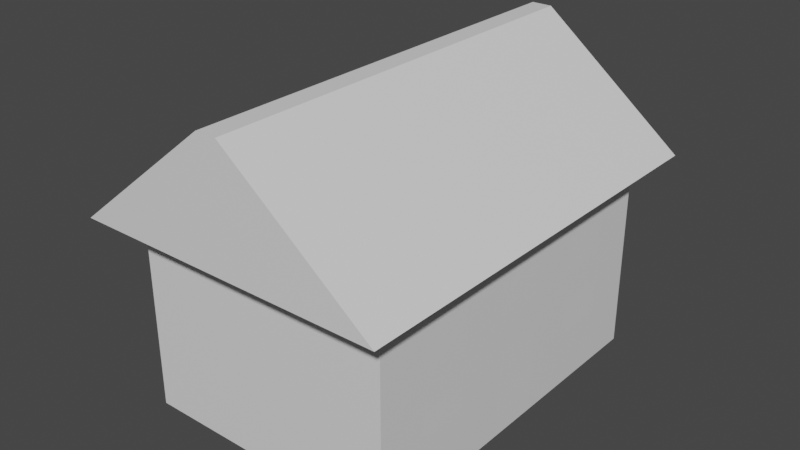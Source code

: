 # Source: House.blend  (saved by Blender 2.81.16; exported with 4.5.12 LTS)
import bpy
from mathutils import Matrix  # noqa: F401  (used for matrix-valued properties, if any)

bpy.ops.wm.read_factory_settings(use_empty=True)
scene = bpy.context.scene
scene.name = 'Scene'

# ---- collections
col_collection = bpy.data.collections.new('Collection'); scene.collection.children.link(col_collection)

# ---- materials (node trees are filled in below, after node groups)
mat_material = bpy.data.materials.new('Material')
mat_material.alpha_threshold = 0.0
mat_material.use_transparent_shadow = False
mat_material.line_color = (0.0, 0.0, 0.0, 1.0)
mat_material_001 = bpy.data.materials.new('Material.001')
mat_material_001.use_transparent_shadow = False
mat_material_002 = bpy.data.materials.new('Material.002')
mat_material_002.use_transparent_shadow = False

# ---- material node trees
mat_material.use_nodes = True; mat_material.node_tree.nodes.clear()
_N = mat_material.node_tree.nodes; _L = mat_material.node_tree.links
n0 = _N.new('ShaderNodeOutputMaterial'); n0.name = 'Material Output'; n0.location = (300, 300)
n1 = _N.new('ShaderNodeBsdfPrincipled'); n1.name = 'Principled BSDF'; n1.location = (10, 300)
n1.distribution = 'GGX'
n1.subsurface_method = 'BURLEY'
n1.inputs[2].default_value = 0.4
n1.inputs[3].default_value = 1.45
n1.inputs[27].default_value = (0.0, 0.0, 0.0, 1.0)
n1.inputs[28].default_value = 1.0
_L.new(n1.outputs[0], n0.inputs[0])
n0.is_active_output = True
mat_material_001.use_nodes = True; mat_material_001.node_tree.nodes.clear()
_N = mat_material_001.node_tree.nodes; _L = mat_material_001.node_tree.links
n0 = _N.new('ShaderNodeOutputMaterial'); n0.name = 'Material Output'; n0.location = (300, 300)
n1 = _N.new('ShaderNodeBsdfPrincipled'); n1.name = 'Principled BSDF'; n1.location = (10, 300)
n1.distribution = 'GGX'
n1.subsurface_method = 'BURLEY'
n1.inputs[3].default_value = 1.45
n1.inputs[27].default_value = (0.0, 0.0, 0.0, 1.0)
n1.inputs[28].default_value = 1.0
_L.new(n1.outputs[0], n0.inputs[0])
n0.is_active_output = True
mat_material_002.use_nodes = True; mat_material_002.node_tree.nodes.clear()
_N = mat_material_002.node_tree.nodes; _L = mat_material_002.node_tree.links
n0 = _N.new('ShaderNodeOutputMaterial'); n0.name = 'Material Output'; n0.location = (300, 300)
n1 = _N.new('ShaderNodeBsdfPrincipled'); n1.name = 'Principled BSDF'; n1.location = (10, 300)
n1.distribution = 'GGX'
n1.subsurface_method = 'BURLEY'
n1.inputs[3].default_value = 1.45
n1.inputs[27].default_value = (0.0, 0.0, 0.0, 1.0)
n1.inputs[28].default_value = 1.0
_L.new(n1.outputs[0], n0.inputs[0])
n0.is_active_output = True

# ---- world
world_world = bpy.data.worlds.new('World'); scene.world = world_world
world_world.use_nodes = True; world_world.node_tree.nodes.clear()
_N = world_world.node_tree.nodes; _L = world_world.node_tree.links
n0 = _N.new('ShaderNodeOutputWorld'); n0.name = 'World Output'; n0.location = (300, 300)
n1 = _N.new('ShaderNodeBackground'); n1.name = 'Background'; n1.location = (10, 300)
n1.inputs[0].default_value = (0.05088, 0.05088, 0.05088, 1.0)
_L.new(n1.outputs[0], n0.inputs[0])
n0.is_active_output = True
world_world.color = (0.05088, 0.05088, 0.05088)
world_world.use_sun_shadow = False
world_world.sun_shadow_jitter_overblur = 0.0

# ---- meshes
me_cube = bpy.data.meshes.new('Cube')
me_cube.from_pydata([(2.0, 2.744, 3.0), (2.0, 2.744, 0.0), (2.0, -2.744, 3.0), (2.0, -2.744, 0.0), (-2.0, 2.744, 3.0), (-2.0, 2.744, 0.0), (-2.0, -2.744, 3.0), (-2.0, -2.744, 0.0), (2.392, -3.282, 3.0), (-2.392, -3.282, 3.0), (2.392, 3.282, 3.0), (-2.392, 3.282, 3.0), (0.1584, -3.282, 4.779), (-0.1584, -3.282, 4.779), (0.1584, 3.282, 4.779), (-0.1584, 3.282, 4.779), (-2.0, 1.96, 0.0), (-2.0, 1.176, 0.0), (-2.0, 0.392, 0.0), (-2.0, -0.392, 0.0), (-2.0, -1.176, 0.0), (-2.0, -1.96, 0.0), (2.0, 1.96, 3.0), (2.0, 1.176, 3.0), (2.0, 0.392, 3.0), (2.0, -0.392, 3.0), (2.0, -1.176, 3.0), (2.0, -1.96, 3.0), (-2.0, -1.96, 3.0), (-2.0, -1.176, 3.0), (-2.0, -0.392, 3.0), (-2.0, 0.392, 3.0), (-2.0, 1.176, 3.0), (-2.0, 1.96, 3.0), (2.0, -1.96, 0.0), (2.0, -1.176, 0.0), (2.0, -0.392, 0.0), (2.0, 0.392, 0.0), (2.0, 1.176, 0.0), (2.0, 1.96, 0.0), (2.392, 2.344, 3.0), (2.392, 1.407, 3.0), (2.392, 0.4689, 3.0), (2.392, -0.4689, 3.0), (2.392, -1.407, 3.0), (2.392, -2.344, 3.0), (-2.392, -2.344, 3.0), (-2.392, -1.407, 3.0), (-2.392, -0.4689, 3.0), (-2.392, 0.4689, 3.0), (-2.392, 1.407, 3.0), (-2.392, 2.344, 3.0), (0.1584, 2.344, 4.779), (0.1584, 1.407, 4.779), (0.1584, 0.4689, 4.779), (0.1584, -0.4689, 4.779), (0.1584, -1.407, 4.779), (0.1584, -2.344, 4.779), (-0.1584, -2.344, 4.779), (-0.1584, -1.407, 4.779), (-0.1584, -0.4689, 4.779), (-0.1584, 0.4689, 4.779), (-0.1584, 1.407, 4.779), (-0.1584, 2.344, 4.779), (2.0, 2.744, 2.856), (2.0, 2.744, 2.356), (2.0, 2.744, 1.856), (2.0, 2.744, 1.356), (2.0, 2.744, 0.8557), (-2.0, -2.744, 0.8557), (-2.0, -2.744, 1.356), (-2.0, -2.744, 1.856), (-2.0, -2.744, 2.356), (-2.0, -2.744, 2.856), (2.0, -2.744, 2.856), (2.0, -2.744, 2.356), (2.0, -2.744, 1.856), (2.0, -2.744, 1.356), (2.0, -2.744, 0.8557), (-2.0, 2.744, 2.856), (-2.0, 2.744, 2.356), (-2.0, 2.744, 1.856), (-2.0, 2.744, 1.356), (-2.0, 2.744, 0.8557), (2.0, 1.96, 2.856), (2.0, 1.96, 2.356), (2.0, 1.96, 1.856), (2.0, 1.96, 1.356), (2.0, 1.96, 0.8557), (2.0, 1.176, 2.856), (2.0, 1.176, 2.356), (2.0, 1.176, 1.856), (2.0, 1.176, 1.356), (2.0, 1.176, 0.8557), (2.0, 0.392, 2.856), (2.0, 0.392, 2.356), (2.0, 0.392, 1.856), (2.0, 0.392, 1.356), (2.0, 0.392, 0.8557), (2.0, -0.392, 2.856), (2.0, -0.392, 2.356), (2.0, -0.392, 1.856), (2.0, -0.392, 1.356), (2.0, -0.392, 0.8557), (2.0, -1.176, 2.856), (2.0, -1.176, 2.356), (2.0, -1.176, 1.856), (2.0, -1.176, 1.356), (2.0, -1.176, 0.8557), (2.0, -1.96, 2.856), (2.0, -1.96, 2.356), (2.0, -1.96, 1.856), (2.0, -1.96, 1.356), (2.0, -1.96, 0.8557), (-2.0, -1.96, 2.856), (-2.0, -1.96, 2.356), (-2.0, -1.96, 1.856), (-2.0, -1.96, 1.356), (-2.0, -1.96, 0.8557), (-2.0, -1.176, 2.856), (-2.0, -1.176, 2.356), (-2.0, -1.176, 1.856), (-2.0, -1.176, 1.356), (-2.0, -1.176, 0.8557), (-2.0, -0.392, 2.856), (-2.0, -0.392, 2.356), (-2.0, -0.392, 1.856), (-2.0, -0.392, 1.356), (-2.0, -0.392, 0.8557), (-2.0, 0.392, 2.856), (-2.0, 0.392, 2.356), (-2.0, 0.392, 1.856), (-2.0, 0.392, 1.356), (-2.0, 0.392, 0.8557), (-2.0, 1.176, 2.856), (-2.0, 1.176, 2.356), (-2.0, 1.176, 1.856), (-2.0, 1.176, 1.356), (-2.0, 1.176, 0.8557), (-2.0, 1.96, 2.856), (-2.0, 1.96, 2.356), (-2.0, 1.96, 1.856), (-2.0, 1.96, 1.356), (-2.0, 1.96, 0.8557)], [], [(0, 4, 11, 10), (74, 2, 6, 73), (139, 33, 4, 79), (21, 34, 3, 7), (109, 27, 2, 74), (79, 4, 0, 64), (10, 11, 15, 14), (6, 2, 8, 9), (28, 6, 9, 46), (22, 0, 10, 40), (57, 58, 13, 12), (40, 10, 14, 52), (46, 9, 13, 58), (9, 8, 12, 13), (11, 51, 63, 15), (51, 50, 62, 63), (50, 49, 61, 62), (49, 48, 60, 61), (48, 47, 59, 60), (47, 46, 58, 59), (8, 45, 57, 12), (45, 44, 56, 57), (44, 43, 55, 56), (43, 42, 54, 55), (42, 41, 53, 54), (41, 40, 52, 53), (14, 15, 63, 52), (52, 63, 62, 53), (53, 62, 61, 54), (54, 61, 60, 55), (55, 60, 59, 56), (56, 59, 58, 57), (2, 27, 45, 8), (27, 26, 44, 45), (26, 25, 43, 44), (25, 24, 42, 43), (24, 23, 41, 42), (23, 22, 40, 41), (4, 33, 51, 11), (33, 32, 50, 51), (32, 31, 49, 50), (31, 30, 48, 49), (30, 29, 47, 48), (29, 28, 46, 47), (64, 0, 22, 84), (84, 22, 23, 89), (89, 23, 24, 94), (94, 24, 25, 99), (99, 25, 26, 104), (104, 26, 27, 109), (5, 1, 39, 16), (16, 39, 38, 17), (17, 38, 37, 18), (18, 37, 36, 19), (19, 36, 35, 20), (20, 35, 34, 21), (73, 6, 28, 114), (114, 28, 29, 119), (119, 29, 30, 124), (124, 30, 31, 129), (129, 31, 32, 134), (134, 32, 33, 139), (17, 138, 143, 16), (138, 137, 142, 143), (137, 136, 141, 142), (136, 135, 140, 141), (135, 134, 139, 140), (18, 133, 138, 17), (133, 132, 137, 138), (132, 131, 136, 137), (131, 130, 135, 136), (130, 129, 134, 135), (19, 128, 133, 18), (128, 127, 132, 133), (127, 126, 131, 132), (126, 125, 130, 131), (125, 124, 129, 130), (20, 123, 128, 19), (123, 122, 127, 128), (122, 121, 126, 127), (121, 120, 125, 126), (120, 119, 124, 125), (21, 118, 123, 20), (118, 117, 122, 123), (117, 116, 121, 122), (116, 115, 120, 121), (115, 114, 119, 120), (7, 69, 118, 21), (69, 70, 117, 118), (70, 71, 116, 117), (71, 72, 115, 116), (72, 73, 114, 115), (35, 108, 113, 34), (108, 107, 112, 113), (107, 106, 111, 112), (106, 105, 110, 111), (105, 104, 109, 110), (36, 103, 108, 35), (103, 102, 107, 108), (102, 101, 106, 107), (101, 100, 105, 106), (100, 99, 104, 105), (37, 98, 103, 36), (98, 97, 102, 103), (97, 96, 101, 102), (96, 95, 100, 101), (95, 94, 99, 100), (38, 93, 98, 37), (93, 92, 97, 98), (92, 91, 96, 97), (91, 90, 95, 96), (90, 89, 94, 95), (39, 88, 93, 38), (88, 87, 92, 93), (87, 86, 91, 92), (86, 85, 90, 91), (85, 84, 89, 90), (1, 68, 88, 39), (68, 67, 87, 88), (67, 66, 86, 87), (66, 65, 85, 86), (65, 64, 84, 85), (5, 83, 68, 1), (83, 82, 67, 68), (82, 81, 66, 67), (81, 80, 65, 66), (80, 79, 64, 65), (34, 113, 78, 3), (113, 112, 77, 78), (112, 111, 76, 77), (111, 110, 75, 76), (110, 109, 74, 75), (16, 143, 83, 5), (143, 142, 82, 83), (142, 141, 81, 82), (141, 140, 80, 81), (140, 139, 79, 80), (3, 78, 69, 7), (78, 77, 70, 69), (77, 76, 71, 70), (76, 75, 72, 71), (75, 74, 73, 72)])
me_cube.polygons.foreach_set('material_index', [2, 0, 0, 0, 0, 0, 2, 2, 2, 2, 2, 2, 2, 2, 2, 2, 2, 2, 2, 2, 2, 2, 2, 2, 2, 2, 2, 2, 2, 2, 2, 2, 2, 2, 2, 2, 2, 2, 2, 2, 2, 2, 2, 2, 0, 0, 0, 0, 0, 0, 0, 0, 0, 0, 0, 0, 0, 0, 0, 0, 0, 0, 0, 1, 0, 1, 0, 0, 0, 0, 0, 0, 0, 1, 0, 1, 0, 0, 0, 0, 0, 0, 0, 1, 0, 1, 0, 0, 0, 0, 0, 0, 0, 1, 0, 1, 0, 0, 0, 0, 0, 0, 1, 1, 0, 1, 0, 0, 0, 0, 0, 0, 0, 1, 0, 1, 0, 0, 0, 0, 0, 0, 0, 0, 0, 0, 0, 0, 0, 0, 0, 0, 0, 0, 0, 0, 0, 0, 0, 0, 0, 0])
_uv = me_cube.uv_layers.new(name='UVMap')
_uv.uv.foreach_set('vector', [0.625, 0.5, 0.625, 0.25, 0.625, 0.25, 0.625, 0.5, 0.613, 0.75, 0.625, 0.75, 0.625, 1.0, 0.613, 1.0, 0.613, 0.2143, 0.625, 0.2143, 0.625, 0.25, 0.613, 0.25, 0.125, 0.7143, 0.375, 0.7143, 0.375, 0.75, 0.125, 0.75, 0.613, 0.7143, 0.625, 0.7143, 0.625, 0.75, 0.613, 0.75, 0.613, 0.25, 0.625, 0.25, 0.625, 0.5, 0.613, 0.5, 0.625, 0.5, 0.625, 0.25, 0.625, 0.25, 0.625, 0.5, 0.625, 1.0, 0.625, 0.75, 0.625, 0.75, 0.625, 1.0, 0.625, 0.03571, 0.625, 0.0, 0.625, 0.0, 0.625, 0.03571, 0.625, 0.5357, 0.625, 0.5, 0.625, 0.5, 0.625, 0.5357, 0.625, 0.7143, 0.875, 0.7143, 0.875, 0.75, 0.625, 0.75, 0.625, 0.5357, 0.625, 0.5, 0.625, 0.5, 0.625, 0.5357, 0.625, 0.03571, 0.625, 0.0, 0.625, 0.0, 0.625, 0.03571, 0.625, 1.0, 0.625, 0.75, 0.625, 0.75, 0.625, 1.0, 0.625, 0.25, 0.625, 0.2143, 0.625, 0.2143, 0.625, 0.25, 0.625, 0.2143, 0.625, 0.1786, 0.625, 0.1786, 0.625, 0.2143, 0.625, 0.1786, 0.625, 0.1429, 0.625, 0.1429, 0.625, 0.1786, 0.625, 0.1429, 0.625, 0.1071, 0.625, 0.1071, 0.625, 0.1429, 0.625, 0.1071, 0.625, 0.07143, 0.625, 0.07143, 0.625, 0.1071, 0.625, 0.07143, 0.625, 0.03571, 0.625, 0.03571, 0.625, 0.07143, 0.625, 0.75, 0.625, 0.7143, 0.625, 0.7143, 0.625, 0.75, 0.625, 0.7143, 0.625, 0.6786, 0.625, 0.6786, 0.625, 0.7143, 0.625, 0.6786, 0.625, 0.6429, 0.625, 0.6429, 0.625, 0.6786, 0.625, 0.6429, 0.625, 0.6071, 0.625, 0.6071, 0.625, 0.6429, 0.625, 0.6071, 0.625, 0.5714, 0.625, 0.5714, 0.625, 0.6071, 0.625, 0.5714, 0.625, 0.5357, 0.625, 0.5357, 0.625, 0.5714, 0.625, 0.5, 0.875, 0.5, 0.875, 0.5357, 0.625, 0.5357, 0.625, 0.5357, 0.875, 0.5357, 0.875, 0.5714, 0.625, 0.5714, 0.625, 0.5714, 0.875, 0.5714, 0.875, 0.6071, 0.625, 0.6071, 0.625, 0.6071, 0.875, 0.6071, 0.875, 0.6429, 0.625, 0.6429, 0.625, 0.6429, 0.875, 0.6429, 0.875, 0.6786, 0.625, 0.6786, 0.625, 0.6786, 0.875, 0.6786, 0.875, 0.7143, 0.625, 0.7143, 0.625, 0.75, 0.625, 0.7143, 0.625, 0.7143, 0.625, 0.75, 0.625, 0.7143, 0.625, 0.6786, 0.625, 0.6786, 0.625, 0.7143, 0.625, 0.6786, 0.625, 0.6429, 0.625, 0.6429, 0.625, 0.6786, 0.625, 0.6429, 0.625, 0.6071, 0.625, 0.6071, 0.625, 0.6429, 0.625, 0.6071, 0.625, 0.5714, 0.625, 0.5714, 0.625, 0.6071, 0.625, 0.5714, 0.625, 0.5357, 0.625, 0.5357, 0.625, 0.5714, 0.625, 0.25, 0.625, 0.2143, 0.625, 0.2143, 0.625, 0.25, 0.625, 0.2143, 0.625, 0.1786, 0.625, 0.1786, 0.625, 0.2143, 0.625, 0.1786, 0.625, 0.1429, 0.625, 0.1429, 0.625, 0.1786, 0.625, 0.1429, 0.625, 0.1071, 0.625, 0.1071, 0.625, 0.1429, 0.625, 0.1071, 0.625, 0.07143, 0.625, 0.07143, 0.625, 0.1071, 0.625, 0.07143, 0.625, 0.03571, 0.625, 0.03571, 0.625, 0.07143, 0.613, 0.5, 0.625, 0.5, 0.625, 0.5357, 0.613, 0.5357, 0.613, 0.5357, 0.625, 0.5357, 0.625, 0.5714, 0.613, 0.5714, 0.613, 0.5714, 0.625, 0.5714, 0.625, 0.6071, 0.613, 0.6071, 0.613, 0.6071, 0.625, 0.6071, 0.625, 0.6429, 0.613, 0.6429, 0.613, 0.6429, 0.625, 0.6429, 0.625, 0.6786, 0.613, 0.6786, 0.613, 0.6786, 0.625, 0.6786, 0.625, 0.7143, 0.613, 0.7143, 0.125, 0.5, 0.375, 0.5, 0.375, 0.5357, 0.125, 0.5357, 0.125, 0.5357, 0.375, 0.5357, 0.375, 0.5714, 0.125, 0.5714, 0.125, 0.5714, 0.375, 0.5714, 0.375, 0.6071, 0.125, 0.6071, 0.125, 0.6071, 0.375, 0.6071, 0.375, 0.6429, 0.125, 0.6429, 0.125, 0.6429, 0.375, 0.6429, 0.375, 0.6786, 0.125, 0.6786, 0.125, 0.6786, 0.375, 0.6786, 0.375, 0.7143, 0.125, 0.7143, 0.613, 0.0, 0.625, 0.0, 0.625, 0.03571, 0.613, 0.03571, 0.613, 0.03571, 0.625, 0.03571, 0.625, 0.07143, 0.613, 0.07143, 0.613, 0.07143, 0.625, 0.07143, 0.625, 0.1071, 0.613, 0.1071, 0.613, 0.1071, 0.625, 0.1071, 0.625, 0.1429, 0.613, 0.1429, 0.613, 0.1429, 0.625, 0.1429, 0.625, 0.1786, 0.613, 0.1786, 0.613, 0.1786, 0.625, 0.1786, 0.625, 0.2143, 0.613, 0.2143, 0.375, 0.1786, 0.4463, 0.1786, 0.4463, 0.2143, 0.375, 0.2143, 0.4463, 0.1786, 0.488, 0.1786, 0.488, 0.2143, 0.4463, 0.2143, 0.488, 0.1786, 0.5296, 0.1786, 0.5296, 0.2143, 0.488, 0.2143, 0.5296, 0.1786, 0.5713, 0.1786, 0.5713, 0.2143, 0.5296, 0.2143, 0.5713, 0.1786, 0.613, 0.1786, 0.613, 0.2143, 0.5713, 0.2143, 0.375, 0.1429, 0.4463, 0.1429, 0.4463, 0.1786, 0.375, 0.1786, 0.4463, 0.1429, 0.488, 0.1429, 0.488, 0.1786, 0.4463, 0.1786, 0.488, 0.1429, 0.5296, 0.1429, 0.5296, 0.1786, 0.488, 0.1786, 0.5296, 0.1429, 0.5713, 0.1429, 0.5713, 0.1786, 0.5296, 0.1786, 0.5713, 0.1429, 0.613, 0.1429, 0.613, 0.1786, 0.5713, 0.1786, 0.375, 0.1071, 0.4463, 0.1071, 0.4463, 0.1429, 0.375, 0.1429, 0.4463, 0.1071, 0.488, 0.1071, 0.488, 0.1429, 0.4463, 0.1429, 0.488, 0.1071, 0.5296, 0.1071, 0.5296, 0.1429, 0.488, 0.1429, 0.5296, 0.1071, 0.5713, 0.1071, 0.5713, 0.1429, 0.5296, 0.1429, 0.5713, 0.1071, 0.613, 0.1071, 0.613, 0.1429, 0.5713, 0.1429, 0.375, 0.07143, 0.4463, 0.07143, 0.4463, 0.1071, 0.375, 0.1071, 0.4463, 0.07143, 0.488, 0.07143, 0.488, 0.1071, 0.4463, 0.1071, 0.488, 0.07143, 0.5296, 0.07143, 0.5296, 0.1071, 0.488, 0.1071, 0.5296, 0.07143, 0.5713, 0.07143, 0.5713, 0.1071, 0.5296, 0.1071, 0.5713, 0.07143, 0.613, 0.07143, 0.613, 0.1071, 0.5713, 0.1071, 0.375, 0.03571, 0.4463, 0.03571, 0.4463, 0.07143, 0.375, 0.07143, 0.4463, 0.03571, 0.488, 0.03571, 0.488, 0.07143, 0.4463, 0.07143, 0.488, 0.03571, 0.5296, 0.03571, 0.5296, 0.07143, 0.488, 0.07143, 0.5296, 0.03571, 0.5713, 0.03571, 0.5713, 0.07143, 0.5296, 0.07143, 0.5713, 0.03571, 0.613, 0.03571, 0.613, 0.07143, 0.5713, 0.07143, 0.375, 0.0, 0.4463, 0.0, 0.4463, 0.03571, 0.375, 0.03571, 0.4463, 0.0, 0.488, 0.0, 0.488, 0.03571, 0.4463, 0.03571, 0.488, 0.0, 0.5296, 0.0, 0.5296, 0.03571, 0.488, 0.03571, 0.5296, 0.0, 0.5713, 0.0, 0.5713, 0.03571, 0.5296, 0.03571, 0.5713, 0.0, 0.613, 0.0, 0.613, 0.03571, 0.5713, 0.03571, 0.375, 0.6786, 0.4463, 0.6786, 0.4463, 0.7143, 0.375, 0.7143, 0.4463, 0.6786, 0.488, 0.6786, 0.488, 0.7143, 0.4463, 0.7143, 0.488, 0.6786, 0.5296, 0.6786, 0.5296, 0.7143, 0.488, 0.7143, 0.5296, 0.6786, 0.5713, 0.6786, 0.5713, 0.7143, 0.5296, 0.7143, 0.5713, 0.6786, 0.613, 0.6786, 0.613, 0.7143, 0.5713, 0.7143, 0.375, 0.6429, 0.4463, 0.6429, 0.4463, 0.6786, 0.375, 0.6786, 0.4463, 0.6429, 0.488, 0.6429, 0.488, 0.6786, 0.4463, 0.6786, 0.488, 0.6429, 0.5296, 0.6429, 0.5296, 0.6786, 0.488, 0.6786, 0.5296, 0.6429, 0.5713, 0.6429, 0.5713, 0.6786, 0.5296, 0.6786, 0.5713, 0.6429, 0.613, 0.6429, 0.613, 0.6786, 0.5713, 0.6786, 0.375, 0.6071, 0.4463, 0.6071, 0.4463, 0.6429, 0.375, 0.6429, 0.4463, 0.6071, 0.488, 0.6071, 0.488, 0.6429, 0.4463, 0.6429, 0.488, 0.6071, 0.5296, 0.6071, 0.5296, 0.6429, 0.488, 0.6429, 0.5296, 0.6071, 0.5713, 0.6071, 0.5713, 0.6429, 0.5296, 0.6429, 0.5713, 0.6071, 0.613, 0.6071, 0.613, 0.6429, 0.5713, 0.6429, 0.375, 0.5714, 0.4463, 0.5714, 0.4463, 0.6071, 0.375, 0.6071, 0.4463, 0.5714, 0.488, 0.5714, 0.488, 0.6071, 0.4463, 0.6071, 0.488, 0.5714, 0.5296, 0.5714, 0.5296, 0.6071, 0.488, 0.6071, 0.5296, 0.5714, 0.5713, 0.5714, 0.5713, 0.6071, 0.5296, 0.6071, 0.5713, 0.5714, 0.613, 0.5714, 0.613, 0.6071, 0.5713, 0.6071, 0.375, 0.5357, 0.4463, 0.5357, 0.4463, 0.5714, 0.375, 0.5714, 0.4463, 0.5357, 0.488, 0.5357, 0.488, 0.5714, 0.4463, 0.5714, 0.488, 0.5357, 0.5296, 0.5357, 0.5296, 0.5714, 0.488, 0.5714, 0.5296, 0.5357, 0.5713, 0.5357, 0.5713, 0.5714, 0.5296, 0.5714, 0.5713, 0.5357, 0.613, 0.5357, 0.613, 0.5714, 0.5713, 0.5714, 0.375, 0.5, 0.4463, 0.5, 0.4463, 0.5357, 0.375, 0.5357, 0.4463, 0.5, 0.488, 0.5, 0.488, 0.5357, 0.4463, 0.5357, 0.488, 0.5, 0.5296, 0.5, 0.5296, 0.5357, 0.488, 0.5357, 0.5296, 0.5, 0.5713, 0.5, 0.5713, 0.5357, 0.5296, 0.5357, 0.5713, 0.5, 0.613, 0.5, 0.613, 0.5357, 0.5713, 0.5357, 0.375, 0.25, 0.4463, 0.25, 0.4463, 0.5, 0.375, 0.5, 0.4463, 0.25, 0.488, 0.25, 0.488, 0.5, 0.4463, 0.5, 0.488, 0.25, 0.5296, 0.25, 0.5296, 0.5, 0.488, 0.5, 0.5296, 0.25, 0.5713, 0.25, 0.5713, 0.5, 0.5296, 0.5, 0.5713, 0.25, 0.613, 0.25, 0.613, 0.5, 0.5713, 0.5, 0.375, 0.7143, 0.4463, 0.7143, 0.4463, 0.75, 0.375, 0.75, 0.4463, 0.7143, 0.488, 0.7143, 0.488, 0.75, 0.4463, 0.75, 0.488, 0.7143, 0.5296, 0.7143, 0.5296, 0.75, 0.488, 0.75, 0.5296, 0.7143, 0.5713, 0.7143, 0.5713, 0.75, 0.5296, 0.75, 0.5713, 0.7143, 0.613, 0.7143, 0.613, 0.75, 0.5713, 0.75, 0.375, 0.2143, 0.4463, 0.2143, 0.4463, 0.25, 0.375, 0.25, 0.4463, 0.2143, 0.488, 0.2143, 0.488, 0.25, 0.4463, 0.25, 0.488, 0.2143, 0.5296, 0.2143, 0.5296, 0.25, 0.488, 0.25, 0.5296, 0.2143, 0.5713, 0.2143, 0.5713, 0.25, 0.5296, 0.25, 0.5713, 0.2143, 0.613, 0.2143, 0.613, 0.25, 0.5713, 0.25, 0.375, 0.75, 0.4463, 0.75, 0.4463, 1.0, 0.375, 1.0, 0.4463, 0.75, 0.488, 0.75, 0.488, 1.0, 0.4463, 1.0, 0.488, 0.75, 0.5296, 0.75, 0.5296, 1.0, 0.488, 1.0, 0.5296, 0.75, 0.5713, 0.75, 0.5713, 1.0, 0.5296, 1.0, 0.5713, 0.75, 0.613, 0.75, 0.613, 1.0, 0.5713, 1.0])
me_cube.materials.append(mat_material)
me_cube.materials.append(mat_material_001)
me_cube.materials.append(mat_material_002)
me_cube.use_remesh_preserve_volume = False
me_cube.use_remesh_preserve_attributes = False
me_cube.use_mirror_vertex_groups = False
me_cube.update()

# ---- objects
ob_cube = bpy.data.objects.new('Cube', me_cube)

# ---- transforms, parenting, visibility, modifiers, constraints
ob_cube.location = (0.0, 0.0, 0.0)
ob_cube.lock_rotations_4d = False
ob_cube.empty_display_type = 'ARROWS'
ob_cube.lineart.crease_threshold = 0.0

# ---- collection membership
col_collection.objects.link(ob_cube)

# ---- scene / render settings (as saved in the file)
scene.frame_start = 1; scene.frame_end = 250; scene.frame_set(1)
scene.render.engine = 'BLENDER_EEVEE_NEXT'
scene.cycles.use_denoising = False
scene.cycles.samples = 128
scene.cycles.sampling_pattern = 'TABULATED_SOBOL'
scene.cycles.use_adaptive_sampling = False
scene.cycles.use_light_tree = False
scene.view_settings.view_transform = 'Filmic'
bpy.context.view_layer.update()

# ---- added for rendering (the .blend has no active camera and no usable light): camera, sun
cam_auto = bpy.data.cameras.new('AutoCamera')
cam_auto.lens = 50.0
cam_auto.sensor_width = 36.0
cam_auto.clip_end = 1000.0
ob_auto_camera = bpy.data.objects.new('AutoCamera', cam_auto)
scene.collection.objects.link(ob_auto_camera)
ob_auto_camera.location = (8.7198, -10.4638, 9.3654)
ob_auto_camera.rotation_euler = (1.09748, -7.21219e-08, 0.694738)
scene.camera = ob_auto_camera
light_auto_sun = bpy.data.lights.new('AutoSun', 'SUN')
light_auto_sun.energy = 3.0
light_auto_sun.angle = 0.0523599
ob_auto_sun = bpy.data.objects.new('AutoSun', light_auto_sun)
scene.collection.objects.link(ob_auto_sun)
ob_auto_sun.rotation_euler = (0.872665, 0.174533, 0.523599)
bpy.context.view_layer.update()
